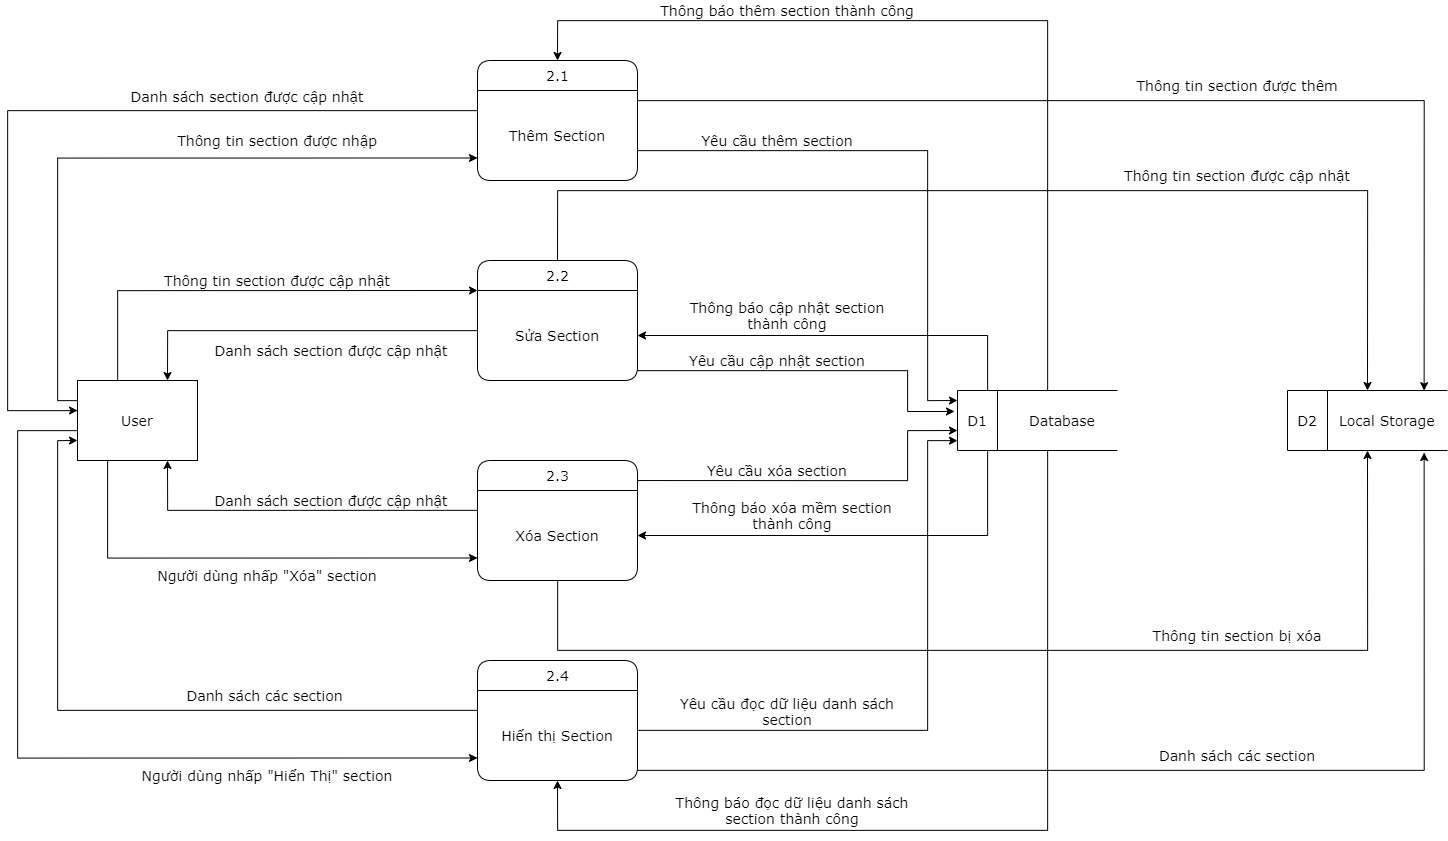

The diagram above was exported from draw.io. Its source (the exported page's mxGraphModel, read from the mxfile embedded in the PNG):
<mxGraphModel dx="2771" dy="3935" grid="1" gridSize="10" guides="1" tooltips="1" connect="1" arrows="1" fold="1" page="1" pageScale="1" pageWidth="827" pageHeight="1169" math="0" shadow="0">
  <root>
    <mxCell id="0" />
    <mxCell id="1" parent="0" />
    <mxCell id="_lYS6y7Ortt2BZsMfXJV-4" value="2.1" style="swimlane;childLayout=stackLayout;horizontal=1;startSize=30;horizontalStack=0;rounded=1;fontSize=14;fontStyle=0;strokeWidth=1;resizeParent=0;resizeLast=1;shadow=0;dashed=0;align=center;html=1;fontFamily=Verdana;" parent="1" vertex="1">
      <mxGeometry x="560" y="-1800" width="160" height="120" as="geometry" />
    </mxCell>
    <mxCell id="_lYS6y7Ortt2BZsMfXJV-5" value="Thêm Section" style="text;html=1;strokeColor=none;fillColor=none;align=center;verticalAlign=middle;whiteSpace=wrap;rounded=0;fontFamily=Verdana;fontSize=14;" parent="_lYS6y7Ortt2BZsMfXJV-4" vertex="1">
      <mxGeometry y="30" width="160" height="90" as="geometry" />
    </mxCell>
    <mxCell id="_lYS6y7Ortt2BZsMfXJV-21" style="edgeStyle=orthogonalEdgeStyle;rounded=0;orthogonalLoop=1;jettySize=auto;html=1;entryX=0;entryY=0.75;entryDx=0;entryDy=0;fontFamily=Verdana;fontSize=14;" parent="1" source="_lYS6y7Ortt2BZsMfXJV-6" target="_lYS6y7Ortt2BZsMfXJV-5" edge="1">
      <mxGeometry relative="1" as="geometry">
        <Array as="points">
          <mxPoint x="140" y="-1460" />
          <mxPoint x="140" y="-1702" />
        </Array>
      </mxGeometry>
    </mxCell>
    <mxCell id="_lYS6y7Ortt2BZsMfXJV-25" style="edgeStyle=orthogonalEdgeStyle;rounded=0;orthogonalLoop=1;jettySize=auto;html=1;entryX=0;entryY=0;entryDx=0;entryDy=0;fontFamily=Verdana;fontSize=14;" parent="1" source="_lYS6y7Ortt2BZsMfXJV-6" target="_lYS6y7Ortt2BZsMfXJV-8" edge="1">
      <mxGeometry relative="1" as="geometry">
        <Array as="points">
          <mxPoint x="200" y="-1570" />
        </Array>
      </mxGeometry>
    </mxCell>
    <mxCell id="_lYS6y7Ortt2BZsMfXJV-27" style="edgeStyle=orthogonalEdgeStyle;rounded=0;orthogonalLoop=1;jettySize=auto;html=1;entryX=0;entryY=0.75;entryDx=0;entryDy=0;fontFamily=Verdana;fontSize=14;" parent="1" source="_lYS6y7Ortt2BZsMfXJV-6" target="_lYS6y7Ortt2BZsMfXJV-12" edge="1">
      <mxGeometry relative="1" as="geometry">
        <Array as="points">
          <mxPoint x="190" y="-1302" />
        </Array>
      </mxGeometry>
    </mxCell>
    <mxCell id="_lYS6y7Ortt2BZsMfXJV-29" style="edgeStyle=orthogonalEdgeStyle;rounded=0;orthogonalLoop=1;jettySize=auto;html=1;entryX=0;entryY=0.75;entryDx=0;entryDy=0;fontFamily=Verdana;fontSize=14;" parent="1" source="_lYS6y7Ortt2BZsMfXJV-6" target="_lYS6y7Ortt2BZsMfXJV-10" edge="1">
      <mxGeometry relative="1" as="geometry">
        <Array as="points">
          <mxPoint x="100" y="-1430" />
          <mxPoint x="100" y="-1103" />
        </Array>
      </mxGeometry>
    </mxCell>
    <mxCell id="_lYS6y7Ortt2BZsMfXJV-6" value="User" style="rounded=0;whiteSpace=wrap;html=1;fontFamily=Verdana;fontSize=14;" parent="1" vertex="1">
      <mxGeometry x="160" y="-1480" width="120" height="80" as="geometry" />
    </mxCell>
    <mxCell id="_lYS6y7Ortt2BZsMfXJV-7" value="2.2" style="swimlane;childLayout=stackLayout;horizontal=1;startSize=30;horizontalStack=0;rounded=1;fontSize=14;fontStyle=0;strokeWidth=1;resizeParent=0;resizeLast=1;shadow=0;dashed=0;align=center;html=1;fontFamily=Verdana;" parent="1" vertex="1">
      <mxGeometry x="560" y="-1600" width="160" height="120" as="geometry" />
    </mxCell>
    <mxCell id="_lYS6y7Ortt2BZsMfXJV-8" value="Sửa Section" style="text;html=1;strokeColor=none;fillColor=none;align=center;verticalAlign=middle;whiteSpace=wrap;rounded=0;fontFamily=Verdana;fontSize=14;" parent="_lYS6y7Ortt2BZsMfXJV-7" vertex="1">
      <mxGeometry y="30" width="160" height="90" as="geometry" />
    </mxCell>
    <mxCell id="_lYS6y7Ortt2BZsMfXJV-9" value="2.4" style="swimlane;childLayout=stackLayout;horizontal=1;startSize=30;horizontalStack=0;rounded=1;fontSize=14;fontStyle=0;strokeWidth=1;resizeParent=0;resizeLast=1;shadow=0;dashed=0;align=center;html=1;fontFamily=Verdana;" parent="1" vertex="1">
      <mxGeometry x="560" y="-1200" width="160" height="120" as="geometry" />
    </mxCell>
    <mxCell id="_lYS6y7Ortt2BZsMfXJV-10" value="&lt;font style=&quot;font-size: 14px&quot;&gt;&lt;span style=&quot;font-size: 14px&quot;&gt;Hiển thị Section&lt;/span&gt;&lt;/font&gt;" style="text;html=1;strokeColor=none;fillColor=none;align=center;verticalAlign=middle;whiteSpace=wrap;rounded=0;fontFamily=Verdana;fontSize=14;" parent="_lYS6y7Ortt2BZsMfXJV-9" vertex="1">
      <mxGeometry y="30" width="160" height="90" as="geometry" />
    </mxCell>
    <mxCell id="_lYS6y7Ortt2BZsMfXJV-11" value="2.3" style="swimlane;childLayout=stackLayout;horizontal=1;startSize=30;horizontalStack=0;rounded=1;fontSize=14;fontStyle=0;strokeWidth=1;resizeParent=0;resizeLast=1;shadow=0;dashed=0;align=center;html=1;fontFamily=Verdana;" parent="1" vertex="1">
      <mxGeometry x="560" y="-1400" width="160" height="120" as="geometry" />
    </mxCell>
    <mxCell id="_lYS6y7Ortt2BZsMfXJV-12" value="Xóa Section" style="text;html=1;strokeColor=none;fillColor=none;align=center;verticalAlign=middle;whiteSpace=wrap;rounded=0;fontFamily=Verdana;fontSize=14;" parent="_lYS6y7Ortt2BZsMfXJV-11" vertex="1">
      <mxGeometry y="30" width="160" height="90" as="geometry" />
    </mxCell>
    <mxCell id="_lYS6y7Ortt2BZsMfXJV-13" value="" style="strokeWidth=1;html=1;shape=mxgraph.flowchart.annotation_1;align=left;pointerEvents=1;fontFamily=Verdana;fontSize=14;" parent="1" vertex="1">
      <mxGeometry x="1370" y="-1470" width="160" height="60" as="geometry" />
    </mxCell>
    <mxCell id="_lYS6y7Ortt2BZsMfXJV-14" value="&lt;span style=&quot;font-size: 14px&quot;&gt;&lt;font style=&quot;font-size: 14px&quot;&gt;&lt;font style=&quot;vertical-align: inherit ; font-size: 14px&quot;&gt;&lt;font style=&quot;vertical-align: inherit ; font-size: 14px&quot;&gt;D2&lt;/font&gt;&lt;/font&gt;&lt;/font&gt;&lt;/span&gt;" style="text;html=1;strokeColor=none;fillColor=none;align=center;verticalAlign=middle;whiteSpace=wrap;rounded=0;fontSize=14;fontFamily=Verdana;fontStyle=0" parent="1" vertex="1">
      <mxGeometry x="1380" y="-1450" width="20" height="20" as="geometry" />
    </mxCell>
    <mxCell id="_lYS6y7Ortt2BZsMfXJV-15" value="" style="endArrow=none;html=1;fontFamily=Verdana;fontSize=14;" parent="1" edge="1">
      <mxGeometry width="50" height="50" relative="1" as="geometry">
        <mxPoint x="1410" y="-1410" as="sourcePoint" />
        <mxPoint x="1410" y="-1470" as="targetPoint" />
      </mxGeometry>
    </mxCell>
    <mxCell id="_lYS6y7Ortt2BZsMfXJV-16" value="&lt;font style=&quot;font-size: 14px&quot;&gt;Local Storage&lt;/font&gt;" style="text;html=1;strokeColor=none;fillColor=none;align=left;verticalAlign=middle;whiteSpace=wrap;rounded=0;fontFamily=Verdana;fontSize=14;" parent="1" vertex="1">
      <mxGeometry x="1420" y="-1450" width="110" height="20" as="geometry" />
    </mxCell>
    <mxCell id="wGw_b5y__U2psvSrvZH0-15" style="edgeStyle=orthogonalEdgeStyle;rounded=0;orthogonalLoop=1;jettySize=auto;html=1;entryX=1;entryY=0.5;entryDx=0;entryDy=0;fontFamily=Verdana;fontSize=14;" parent="1" source="_lYS6y7Ortt2BZsMfXJV-17" target="_lYS6y7Ortt2BZsMfXJV-8" edge="1">
      <mxGeometry relative="1" as="geometry">
        <Array as="points">
          <mxPoint x="1070" y="-1525" />
        </Array>
      </mxGeometry>
    </mxCell>
    <mxCell id="wGw_b5y__U2psvSrvZH0-16" style="edgeStyle=orthogonalEdgeStyle;rounded=0;orthogonalLoop=1;jettySize=auto;html=1;entryX=1;entryY=0.5;entryDx=0;entryDy=0;fontFamily=Verdana;fontSize=14;" parent="1" source="_lYS6y7Ortt2BZsMfXJV-17" target="_lYS6y7Ortt2BZsMfXJV-12" edge="1">
      <mxGeometry relative="1" as="geometry">
        <Array as="points">
          <mxPoint x="1070" y="-1325" />
        </Array>
      </mxGeometry>
    </mxCell>
    <mxCell id="wGw_b5y__U2psvSrvZH0-18" style="edgeStyle=orthogonalEdgeStyle;rounded=0;orthogonalLoop=1;jettySize=auto;html=1;entryX=0.5;entryY=0;entryDx=0;entryDy=0;fontFamily=Verdana;fontSize=14;" parent="1" source="_lYS6y7Ortt2BZsMfXJV-17" target="_lYS6y7Ortt2BZsMfXJV-4" edge="1">
      <mxGeometry relative="1" as="geometry">
        <Array as="points">
          <mxPoint x="1130" y="-1840" />
          <mxPoint x="640" y="-1840" />
        </Array>
      </mxGeometry>
    </mxCell>
    <mxCell id="wGw_b5y__U2psvSrvZH0-19" style="edgeStyle=orthogonalEdgeStyle;rounded=0;orthogonalLoop=1;jettySize=auto;html=1;entryX=0.5;entryY=1;entryDx=0;entryDy=0;fontFamily=Verdana;fontSize=14;" parent="1" source="_lYS6y7Ortt2BZsMfXJV-17" target="_lYS6y7Ortt2BZsMfXJV-10" edge="1">
      <mxGeometry relative="1" as="geometry">
        <Array as="points">
          <mxPoint x="1130" y="-1030" />
          <mxPoint x="640" y="-1030" />
        </Array>
      </mxGeometry>
    </mxCell>
    <mxCell id="_lYS6y7Ortt2BZsMfXJV-17" value="" style="strokeWidth=1;html=1;shape=mxgraph.flowchart.annotation_1;align=left;pointerEvents=1;fontFamily=Verdana;fontSize=14;" parent="1" vertex="1">
      <mxGeometry x="1040" y="-1470" width="160" height="60" as="geometry" />
    </mxCell>
    <mxCell id="_lYS6y7Ortt2BZsMfXJV-18" value="&lt;span style=&quot;font-size: 14px&quot;&gt;&lt;font style=&quot;font-size: 14px&quot;&gt;&lt;font style=&quot;vertical-align: inherit ; font-size: 14px&quot;&gt;&lt;font style=&quot;vertical-align: inherit ; font-size: 14px&quot;&gt;D1&lt;/font&gt;&lt;/font&gt;&lt;/font&gt;&lt;/span&gt;" style="text;html=1;strokeColor=none;fillColor=none;align=center;verticalAlign=middle;whiteSpace=wrap;rounded=0;fontSize=14;fontFamily=Verdana;fontStyle=0" parent="1" vertex="1">
      <mxGeometry x="1050" y="-1450" width="20" height="20" as="geometry" />
    </mxCell>
    <mxCell id="_lYS6y7Ortt2BZsMfXJV-19" value="" style="endArrow=none;html=1;fontFamily=Verdana;fontSize=14;" parent="1" edge="1">
      <mxGeometry width="50" height="50" relative="1" as="geometry">
        <mxPoint x="1080" y="-1410" as="sourcePoint" />
        <mxPoint x="1080" y="-1470" as="targetPoint" />
      </mxGeometry>
    </mxCell>
    <mxCell id="_lYS6y7Ortt2BZsMfXJV-20" value="Database" style="text;html=1;strokeColor=none;fillColor=none;align=left;verticalAlign=middle;whiteSpace=wrap;rounded=0;fontFamily=Verdana;fontSize=14;" parent="1" vertex="1">
      <mxGeometry x="1110" y="-1450" width="80" height="20" as="geometry" />
    </mxCell>
    <mxCell id="_lYS6y7Ortt2BZsMfXJV-22" style="edgeStyle=orthogonalEdgeStyle;rounded=0;orthogonalLoop=1;jettySize=auto;html=1;fontFamily=Verdana;fontSize=14;" parent="1" source="_lYS6y7Ortt2BZsMfXJV-5" edge="1">
      <mxGeometry relative="1" as="geometry">
        <Array as="points">
          <mxPoint x="90" y="-1750" />
          <mxPoint x="90" y="-1450" />
          <mxPoint x="160" y="-1450" />
        </Array>
        <mxPoint x="160" y="-1450" as="targetPoint" />
      </mxGeometry>
    </mxCell>
    <mxCell id="_lYS6y7Ortt2BZsMfXJV-23" style="edgeStyle=orthogonalEdgeStyle;rounded=0;orthogonalLoop=1;jettySize=auto;html=1;entryX=0.75;entryY=0;entryDx=0;entryDy=0;fontFamily=Verdana;fontSize=14;" parent="1" source="_lYS6y7Ortt2BZsMfXJV-8" target="_lYS6y7Ortt2BZsMfXJV-6" edge="1">
      <mxGeometry relative="1" as="geometry">
        <Array as="points">
          <mxPoint x="250" y="-1530" />
        </Array>
      </mxGeometry>
    </mxCell>
    <mxCell id="_lYS6y7Ortt2BZsMfXJV-26" style="edgeStyle=orthogonalEdgeStyle;rounded=0;orthogonalLoop=1;jettySize=auto;html=1;entryX=0.75;entryY=1;entryDx=0;entryDy=0;fontFamily=Verdana;fontSize=14;" parent="1" source="_lYS6y7Ortt2BZsMfXJV-12" target="_lYS6y7Ortt2BZsMfXJV-6" edge="1">
      <mxGeometry relative="1" as="geometry">
        <Array as="points">
          <mxPoint x="250" y="-1350" />
        </Array>
      </mxGeometry>
    </mxCell>
    <mxCell id="_lYS6y7Ortt2BZsMfXJV-28" style="edgeStyle=orthogonalEdgeStyle;rounded=0;orthogonalLoop=1;jettySize=auto;html=1;entryX=0;entryY=0.75;entryDx=0;entryDy=0;fontFamily=Verdana;fontSize=14;" parent="1" source="_lYS6y7Ortt2BZsMfXJV-10" target="_lYS6y7Ortt2BZsMfXJV-6" edge="1">
      <mxGeometry relative="1" as="geometry">
        <Array as="points">
          <mxPoint x="140" y="-1150" />
          <mxPoint x="140" y="-1420" />
        </Array>
      </mxGeometry>
    </mxCell>
    <mxCell id="_lYS6y7Ortt2BZsMfXJV-32" style="edgeStyle=orthogonalEdgeStyle;rounded=0;orthogonalLoop=1;jettySize=auto;html=1;entryX=0.5;entryY=1;entryDx=0;entryDy=0;entryPerimeter=0;fontFamily=Verdana;fontSize=14;" parent="1" source="_lYS6y7Ortt2BZsMfXJV-12" target="_lYS6y7Ortt2BZsMfXJV-13" edge="1">
      <mxGeometry relative="1" as="geometry">
        <Array as="points">
          <mxPoint x="640" y="-1210" />
          <mxPoint x="1450" y="-1210" />
        </Array>
      </mxGeometry>
    </mxCell>
    <mxCell id="_lYS6y7Ortt2BZsMfXJV-33" style="edgeStyle=orthogonalEdgeStyle;rounded=0;orthogonalLoop=1;jettySize=auto;html=1;entryX=0.5;entryY=0;entryDx=0;entryDy=0;entryPerimeter=0;fontFamily=Verdana;fontSize=14;" parent="1" target="_lYS6y7Ortt2BZsMfXJV-13" edge="1">
      <mxGeometry relative="1" as="geometry">
        <Array as="points">
          <mxPoint x="640" y="-1670" />
          <mxPoint x="1450" y="-1670" />
        </Array>
        <mxPoint x="640" y="-1600" as="sourcePoint" />
      </mxGeometry>
    </mxCell>
    <mxCell id="_lYS6y7Ortt2BZsMfXJV-34" style="edgeStyle=orthogonalEdgeStyle;rounded=0;orthogonalLoop=1;jettySize=auto;html=1;entryX=0.854;entryY=1.034;entryDx=0;entryDy=0;entryPerimeter=0;fontFamily=Verdana;fontSize=14;" parent="1" source="_lYS6y7Ortt2BZsMfXJV-10" target="_lYS6y7Ortt2BZsMfXJV-13" edge="1">
      <mxGeometry relative="1" as="geometry">
        <Array as="points">
          <mxPoint x="1507" y="-1090" />
        </Array>
      </mxGeometry>
    </mxCell>
    <mxCell id="_lYS6y7Ortt2BZsMfXJV-36" style="edgeStyle=orthogonalEdgeStyle;rounded=0;orthogonalLoop=1;jettySize=auto;html=1;entryX=0.854;entryY=0.003;entryDx=0;entryDy=0;entryPerimeter=0;fontFamily=Verdana;fontSize=14;" parent="1" source="_lYS6y7Ortt2BZsMfXJV-5" target="_lYS6y7Ortt2BZsMfXJV-13" edge="1">
      <mxGeometry relative="1" as="geometry">
        <Array as="points">
          <mxPoint x="1507" y="-1760" />
        </Array>
      </mxGeometry>
    </mxCell>
    <mxCell id="wGw_b5y__U2psvSrvZH0-10" style="edgeStyle=orthogonalEdgeStyle;rounded=0;orthogonalLoop=1;jettySize=auto;html=1;fontFamily=Verdana;fontSize=14;" parent="1" source="_lYS6y7Ortt2BZsMfXJV-8" edge="1">
      <mxGeometry relative="1" as="geometry">
        <mxPoint x="1037" y="-1449" as="targetPoint" />
        <Array as="points">
          <mxPoint x="990" y="-1490" />
          <mxPoint x="990" y="-1449" />
        </Array>
      </mxGeometry>
    </mxCell>
    <mxCell id="wGw_b5y__U2psvSrvZH0-12" style="edgeStyle=orthogonalEdgeStyle;rounded=0;orthogonalLoop=1;jettySize=auto;html=1;fontFamily=Verdana;fontSize=14;" parent="1" source="_lYS6y7Ortt2BZsMfXJV-5" edge="1">
      <mxGeometry relative="1" as="geometry">
        <mxPoint x="1040" y="-1460" as="targetPoint" />
        <Array as="points">
          <mxPoint x="1010" y="-1710" />
          <mxPoint x="1010" y="-1460" />
        </Array>
      </mxGeometry>
    </mxCell>
    <mxCell id="wGw_b5y__U2psvSrvZH0-13" style="edgeStyle=orthogonalEdgeStyle;rounded=0;orthogonalLoop=1;jettySize=auto;html=1;exitX=1;exitY=0.167;exitDx=0;exitDy=0;exitPerimeter=0;fontFamily=Verdana;fontSize=14;" parent="1" source="_lYS6y7Ortt2BZsMfXJV-11" edge="1">
      <mxGeometry relative="1" as="geometry">
        <mxPoint x="1040" y="-1430" as="targetPoint" />
        <Array as="points">
          <mxPoint x="990" y="-1380" />
          <mxPoint x="990" y="-1430" />
        </Array>
      </mxGeometry>
    </mxCell>
    <mxCell id="wGw_b5y__U2psvSrvZH0-14" style="edgeStyle=orthogonalEdgeStyle;rounded=0;orthogonalLoop=1;jettySize=auto;html=1;fontFamily=Verdana;fontSize=14;" parent="1" source="_lYS6y7Ortt2BZsMfXJV-10" target="_lYS6y7Ortt2BZsMfXJV-17" edge="1">
      <mxGeometry relative="1" as="geometry">
        <mxPoint x="1040" y="-1424" as="targetPoint" />
        <Array as="points">
          <mxPoint x="1010" y="-1130" />
          <mxPoint x="1010" y="-1420" />
        </Array>
      </mxGeometry>
    </mxCell>
    <mxCell id="wGw_b5y__U2psvSrvZH0-21" value="Thông tin section được nhập" style="text;html=1;strokeColor=none;fillColor=none;align=center;verticalAlign=middle;whiteSpace=wrap;rounded=0;fontFamily=Verdana;fontSize=14;" parent="1" vertex="1">
      <mxGeometry x="240" y="-1730" width="240" height="20" as="geometry" />
    </mxCell>
    <mxCell id="wGw_b5y__U2psvSrvZH0-22" value="Danh sách section được cập nhật" style="text;html=1;strokeColor=none;fillColor=none;align=center;verticalAlign=middle;whiteSpace=wrap;rounded=0;fontFamily=Verdana;fontSize=14;" parent="1" vertex="1">
      <mxGeometry x="210" y="-1774" width="240" height="20" as="geometry" />
    </mxCell>
    <mxCell id="wGw_b5y__U2psvSrvZH0-23" value="Danh sách các section&amp;nbsp;" style="text;html=1;strokeColor=none;fillColor=none;align=center;verticalAlign=middle;whiteSpace=wrap;rounded=0;fontFamily=Verdana;fontSize=14;" parent="1" vertex="1">
      <mxGeometry x="230" y="-1180" width="240" height="30" as="geometry" />
    </mxCell>
    <mxCell id="wGw_b5y__U2psvSrvZH0-24" value="Người dùng nhấp &quot;Hiển Thị&quot; section" style="text;html=1;strokeColor=none;fillColor=none;align=center;verticalAlign=middle;whiteSpace=wrap;rounded=0;fontFamily=Verdana;fontSize=14;" parent="1" vertex="1">
      <mxGeometry x="200" y="-1100" width="300" height="30" as="geometry" />
    </mxCell>
    <mxCell id="wGw_b5y__U2psvSrvZH0-25" value="Người dùng nhấp &quot;Xóa&quot; section" style="text;html=1;strokeColor=none;fillColor=none;align=center;verticalAlign=middle;whiteSpace=wrap;rounded=0;fontFamily=Verdana;fontSize=14;" parent="1" vertex="1">
      <mxGeometry x="200" y="-1300" width="300" height="30" as="geometry" />
    </mxCell>
    <mxCell id="wGw_b5y__U2psvSrvZH0-26" value="Thông tin section được cập nhật" style="text;html=1;strokeColor=none;fillColor=none;align=center;verticalAlign=middle;whiteSpace=wrap;rounded=0;fontFamily=Verdana;fontSize=14;" parent="1" vertex="1">
      <mxGeometry x="240" y="-1590" width="240" height="20" as="geometry" />
    </mxCell>
    <mxCell id="wGw_b5y__U2psvSrvZH0-27" value="Danh sách section được cập nhật" style="text;html=1;strokeColor=none;fillColor=none;align=center;verticalAlign=middle;whiteSpace=wrap;rounded=0;fontFamily=Verdana;fontSize=14;" parent="1" vertex="1">
      <mxGeometry x="294" y="-1520" width="240" height="20" as="geometry" />
    </mxCell>
    <mxCell id="wGw_b5y__U2psvSrvZH0-28" value="Danh sách section được cập nhật" style="text;html=1;strokeColor=none;fillColor=none;align=center;verticalAlign=middle;whiteSpace=wrap;rounded=0;fontFamily=Verdana;fontSize=14;" parent="1" vertex="1">
      <mxGeometry x="294" y="-1370" width="240" height="20" as="geometry" />
    </mxCell>
    <mxCell id="wGw_b5y__U2psvSrvZH0-29" value="Yêu cầu thêm section" style="text;html=1;strokeColor=none;fillColor=none;align=center;verticalAlign=middle;whiteSpace=wrap;rounded=0;fontFamily=Verdana;fontSize=14;" parent="1" vertex="1">
      <mxGeometry x="740" y="-1730" width="240" height="20" as="geometry" />
    </mxCell>
    <mxCell id="wGw_b5y__U2psvSrvZH0-30" value="Yêu cầu cập nhật section" style="text;html=1;strokeColor=none;fillColor=none;align=center;verticalAlign=middle;whiteSpace=wrap;rounded=0;fontFamily=Verdana;fontSize=14;" parent="1" vertex="1">
      <mxGeometry x="740" y="-1510" width="240" height="20" as="geometry" />
    </mxCell>
    <mxCell id="wGw_b5y__U2psvSrvZH0-32" value="Yêu cầu xóa section" style="text;html=1;strokeColor=none;fillColor=none;align=center;verticalAlign=middle;whiteSpace=wrap;rounded=0;fontFamily=Verdana;fontSize=14;" parent="1" vertex="1">
      <mxGeometry x="740" y="-1400" width="240" height="20" as="geometry" />
    </mxCell>
    <mxCell id="wGw_b5y__U2psvSrvZH0-33" value="Yêu cầu đọc dữ liệu danh sách section" style="text;html=1;strokeColor=none;fillColor=none;align=center;verticalAlign=middle;whiteSpace=wrap;rounded=0;fontFamily=Verdana;fontSize=14;" parent="1" vertex="1">
      <mxGeometry x="750" y="-1169" width="240" height="40" as="geometry" />
    </mxCell>
    <mxCell id="wGw_b5y__U2psvSrvZH0-35" value="Thông báo thêm section thành công" style="text;html=1;strokeColor=none;fillColor=none;align=center;verticalAlign=middle;whiteSpace=wrap;rounded=0;fontFamily=Verdana;fontSize=14;" parent="1" vertex="1">
      <mxGeometry x="735" y="-1860" width="270" height="20" as="geometry" />
    </mxCell>
    <mxCell id="wGw_b5y__U2psvSrvZH0-36" value="Thông báo cập nhật section thành công" style="text;html=1;strokeColor=none;fillColor=none;align=center;verticalAlign=middle;whiteSpace=wrap;rounded=0;fontFamily=Verdana;fontSize=14;" parent="1" vertex="1">
      <mxGeometry x="755" y="-1560" width="230" height="30" as="geometry" />
    </mxCell>
    <mxCell id="wGw_b5y__U2psvSrvZH0-37" value="Thông báo xóa mềm section thành công" style="text;html=1;strokeColor=none;fillColor=none;align=center;verticalAlign=middle;whiteSpace=wrap;rounded=0;fontFamily=Verdana;fontSize=14;" parent="1" vertex="1">
      <mxGeometry x="760" y="-1360" width="230" height="30" as="geometry" />
    </mxCell>
    <mxCell id="wGw_b5y__U2psvSrvZH0-38" value="Thông báo đọc dữ liệu danh sách section thành công" style="text;html=1;strokeColor=none;fillColor=none;align=center;verticalAlign=middle;whiteSpace=wrap;rounded=0;fontFamily=Verdana;fontSize=14;" parent="1" vertex="1">
      <mxGeometry x="740" y="-1070" width="270" height="40" as="geometry" />
    </mxCell>
    <mxCell id="wGw_b5y__U2psvSrvZH0-39" value="Thông tin section được thêm" style="text;html=1;strokeColor=none;fillColor=none;align=center;verticalAlign=middle;whiteSpace=wrap;rounded=0;fontFamily=Verdana;fontSize=14;" parent="1" vertex="1">
      <mxGeometry x="1200" y="-1790" width="240" height="30" as="geometry" />
    </mxCell>
    <mxCell id="wGw_b5y__U2psvSrvZH0-40" value="Thông tin section được cập nhật" style="text;html=1;strokeColor=none;fillColor=none;align=center;verticalAlign=middle;whiteSpace=wrap;rounded=0;fontFamily=Verdana;fontSize=14;" parent="1" vertex="1">
      <mxGeometry x="1200" y="-1700" width="240" height="30" as="geometry" />
    </mxCell>
    <mxCell id="wGw_b5y__U2psvSrvZH0-41" value="Thông tin section bị xóa" style="text;html=1;strokeColor=none;fillColor=none;align=center;verticalAlign=middle;whiteSpace=wrap;rounded=0;fontFamily=Verdana;fontSize=14;" parent="1" vertex="1">
      <mxGeometry x="1200" y="-1240" width="240" height="30" as="geometry" />
    </mxCell>
    <mxCell id="wGw_b5y__U2psvSrvZH0-42" value="Danh sách các section" style="text;html=1;strokeColor=none;fillColor=none;align=center;verticalAlign=middle;whiteSpace=wrap;rounded=0;fontFamily=Verdana;fontSize=14;" parent="1" vertex="1">
      <mxGeometry x="1200" y="-1120" width="240" height="31" as="geometry" />
    </mxCell>
  </root>
</mxGraphModel>